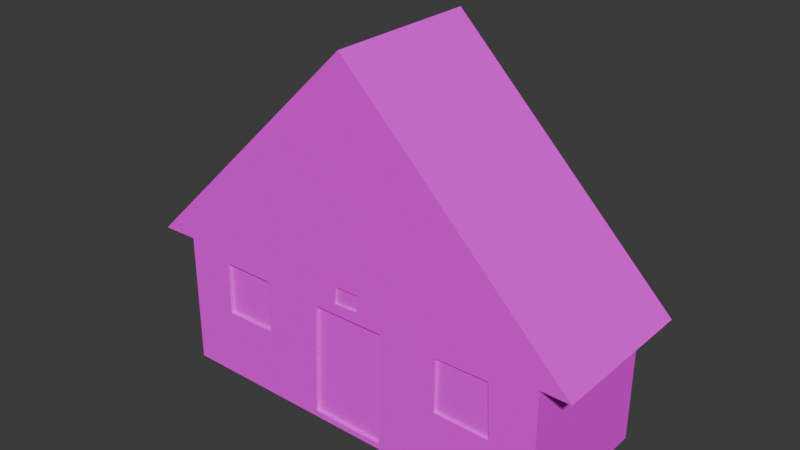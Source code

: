# Source: untitled.blend  (saved by Blender 4.3.32; exported with 4.5.12 LTS)
import bpy
from mathutils import Matrix  # noqa: F401  (used for matrix-valued properties, if any)

bpy.ops.wm.read_factory_settings(use_empty=True)
scene = bpy.context.scene
scene.name = 'Scene'

# ---- collections
col_collection = bpy.data.collections.new('Collection'); scene.collection.children.link(col_collection)

# ---- images (referenced by path relative to the original .blend; pixels are not part of the script)
import os
ASSET_DIR = os.environ.get("B2B_ASSET_DIR", "")  # directory of the original .blend (textures are referenced by path, not embedded)
HERE = os.path.dirname(os.path.abspath(__file__))  # packed textures are extracted next to this script under _unpacked/

def load_image(name, relpath, width, height, colorspace="sRGB"):
    """Load a texture the original file referenced (path relative to the .blend, or extracted next to this script)."""
    p = next((c for c in (os.path.join(HERE, relpath), os.path.join(ASSET_DIR, relpath)) if relpath and os.path.exists(c)), "")
    if p:
        img = bpy.data.images.load(p, check_existing=True)
        img.name = name
    else:  # same state as the original file: an image datablock whose file is absent (Cycles renders it pink)
        img = bpy.data.images.new(name, width, height)
        img.source = "FILE"
        img.filepath = "//" + (relpath or name)
    img.colorspace_settings.name = colorspace
    return img
img_pixil_frame_0__3__png = load_image('pixil-frame-0 (3).png', 'pixil-frame-0 (3).png', 1024, 1024, 'sRGB')

# ---- materials (node trees are filled in below, after node groups)
mat_house = bpy.data.materials.new('house')

# ---- material node trees
mat_house.use_nodes = True; mat_house.node_tree.nodes.clear()
_N = mat_house.node_tree.nodes; _L = mat_house.node_tree.links
n0 = _N.new('ShaderNodeBsdfPrincipled'); n0.name = 'Principled BSDF'; n0.location = (10, 300)
n0.inputs[2].default_value = 1.0
n1 = _N.new('ShaderNodeOutputMaterial'); n1.name = 'Material Output'; n1.location = (300, 300)
n2 = _N.new('ShaderNodeTexImage'); n2.name = 'Image Texture'; n2.location = (-278, 199)
n2.image = img_pixil_frame_0__3__png
_L.new(n0.outputs[0], n1.inputs[0])
_L.new(n2.outputs[0], n0.inputs[0])
n1.is_active_output = True

# ---- world
world_world = bpy.data.worlds.new('World'); scene.world = world_world
world_world.use_nodes = True; world_world.node_tree.nodes.clear()
_N = world_world.node_tree.nodes; _L = world_world.node_tree.links
n0 = _N.new('ShaderNodeOutputWorld'); n0.name = 'World Output'; n0.location = (300, 300)
n1 = _N.new('ShaderNodeBackground'); n1.name = 'Background'; n1.location = (10, 300)
n1.inputs[0].default_value = (0.05088, 0.05088, 0.05088, 1.0)
_L.new(n1.outputs[0], n0.inputs[0])
n0.is_active_output = True
world_world.color = (0.05088, 0.05088, 0.05088)
world_world.sun_shadow_jitter_overblur = 0.0

# ---- meshes
me_plane = bpy.data.meshes.new('Plane')
me_plane.from_pydata([(-0.8389, 0.5708, -3.433e-08), (0.8313, -0.001765, -3.433e-08), (0.9554, 0.582, -3.433e-08), (-1.0, 0.5666, -3.433e-08), (-0.8426, 0.000833, -3.433e-08), (-0.009409, 1.538, -3.433e-08), (0.834, 0.5826, -3.433e-08), (-0.8389, 0.5708, -0.66), (0.8313, -0.001765, -0.66), (0.9554, 0.582, -0.66), (-1.0, 0.5666, -0.66), (-0.8426, 0.000833, -0.66), (-0.009409, 1.538, -0.66), (0.834, 0.5826, -0.66), (0.4067, 0.2925, -0.01238), (0.4102, 0.5241, -0.01238), (0.6339, 0.5269, -0.01238), (0.6456, 0.2889, -0.01238), (-0.4117, 0.5241, -0.01629), (-0.4114, 0.296, -0.01629), (-0.6398, 0.2937, -0.01629), (-0.6398, 0.2937, -3.433e-08), (-0.4114, 0.296, -3.433e-08), (-0.4117, 0.5241, -3.433e-08), (0.6456, 0.2889, -3.433e-08), (-0.6358, 0.525, -3.433e-08), (0.6339, 0.5269, -3.433e-08), (0.4102, 0.5241, -3.433e-08), (0.4067, 0.2925, -3.433e-08), (-0.6358, 0.525, -0.01629), (0.1538, 0.2936, -3.433e-08), (-0.1643, 0.2949, -3.433e-08), (-0.1664, 0.2373, -3.433e-08), (0.1508, 0.1613, -3.433e-08), (-0.1741, 0.0266, -3.433e-08), (0.1477, 0.02266, -3.433e-08), (-0.1562, 0.515, -3.433e-08), (0.1588, 0.5169, -3.433e-08), (0.1538, 0.2936, -0.01536), (-0.1643, 0.2949, -0.01536), (-0.1664, 0.2373, -0.01536), (0.1508, 0.1613, -0.01536), (-0.1741, 0.0266, -0.01536), (0.1477, 0.02266, -0.01536), (-0.1562, 0.515, -0.01536), (0.1588, 0.5169, -0.01536), (0.0497, 0.5655, -3.433e-08), (-0.05795, 0.5612, -3.433e-08), (-0.05188, 0.6359, -3.433e-08), (0.05508, 0.637, -3.433e-08), (0.0497, 0.5655, -0.008698), (-0.05795, 0.5612, -0.008698), (-0.05188, 0.6359, -0.008698), (0.05508, 0.637, -0.008698)], [], [(11, 7, 10, 12, 9, 13, 8), (0, 3, 10, 7), (1, 4, 11, 8), (3, 5, 12, 10), (4, 0, 7, 11), (5, 2, 9, 12), (6, 1, 8, 13), (2, 6, 13, 9), (25, 21, 20, 29), (1, 24, 28, 30, 33), (26, 27, 15, 16), (28, 24, 17, 14), (17, 16, 15, 14), (23, 25, 29, 18), (21, 22, 19, 20), (0, 21, 25, 23, 47, 48, 49, 2, 5, 3), (18, 29, 20, 19), (4, 1, 33, 35, 34, 32, 22, 21, 0), (24, 26, 16, 17), (22, 23, 18, 19), (27, 28, 14, 15), (41, 38, 39, 40), (33, 30, 38, 41), (32, 31, 22), (35, 33, 41, 43), (36, 31, 39, 44), (40, 42, 43, 41), (38, 45, 44, 39), (37, 36, 44, 45), (34, 35, 43, 42), (32, 34, 42, 40), (31, 32, 40, 39), (30, 37, 45, 38), (50, 53, 52, 51), (2, 49, 46, 47, 23, 22, 31, 36, 37, 30, 28, 27, 26, 24, 1, 6), (46, 49, 53, 50), (48, 47, 51, 52), (49, 48, 52, 53), (47, 46, 50, 51)])
_uv = me_plane.uv_layers.new(name='UVMap')
_uv.uv.foreach_set('vector', [0.07869, 0.1078, 0.08055, 0.3927, 0.0, 0.3907, 0.4953, 0.8762, 0.9777, 0.3984, 0.917, 0.3987, 0.9157, 0.1065, 0.08055, 0.3927, 0.0, 0.3907, 0.0, 0.3907, 0.08055, 0.3927, 0.9157, 0.1065, 0.07869, 0.1078, 0.07869, 0.1078, 0.9157, 0.1065, 0.0, 0.3907, 0.4953, 0.8762, 0.4953, 0.8762, 0.0, 0.3907, 0.07869, 0.1078, 0.08055, 0.3927, 0.08055, 0.3927, 0.07869, 0.1078, 0.4953, 0.8762, 0.9777, 0.3984, 0.9777, 0.3984, 0.4953, 0.8762, 0.917, 0.3987, 0.9157, 0.1065, 0.9157, 0.1065, 0.917, 0.3987, 0.9777, 0.3984, 0.917, 0.3987, 0.917, 0.3987, 0.9777, 0.3984, 0.1821, 0.3698, 0.1801, 0.2542, 0.1801, 0.2542, 0.1821, 0.3698, 0.9157, 0.1065, 0.8228, 0.2518, 0.7034, 0.2536, 0.5769, 0.2541, 0.5754, 0.188, 0.817, 0.3708, 0.7051, 0.3694, 0.7051, 0.3694, 0.817, 0.3708, 0.7034, 0.2536, 0.8228, 0.2518, 0.8228, 0.2518, 0.7034, 0.2536, 0.8228, 0.2518, 0.817, 0.3708, 0.7051, 0.3694, 0.7034, 0.2536, 0.2942, 0.3694, 0.1821, 0.3698, 0.1821, 0.3698, 0.2942, 0.3694, 0.1801, 0.2542, 0.2943, 0.2553, 0.2943, 0.2553, 0.1801, 0.2542, 0.08055, 0.3927, 0.1801, 0.2542, 0.1821, 0.3698, 0.2942, 0.3694, 0.471, 0.3879, 0.4741, 0.4253, 0.5275, 0.4259, 0.9777, 0.3984, 0.4953, 0.8762, 0.0, 0.3907, 0.2942, 0.3694, 0.1821, 0.3698, 0.1801, 0.2542, 0.2943, 0.2553, 0.07869, 0.1078, 0.9157, 0.1065, 0.5754, 0.188, 0.5739, 0.1187, 0.413, 0.1206, 0.4168, 0.226, 0.2943, 0.2553, 0.1801, 0.2542, 0.08055, 0.3927, 0.8228, 0.2518, 0.817, 0.3708, 0.817, 0.3708, 0.8228, 0.2518, 0.2943, 0.2553, 0.2942, 0.3694, 0.2942, 0.3694, 0.2943, 0.2553, 0.7051, 0.3694, 0.7034, 0.2536, 0.7034, 0.2536, 0.7051, 0.3694, 0.5754, 0.188, 0.5769, 0.2541, 0.4179, 0.2548, 0.4168, 0.226, 0.5754, 0.188, 0.5769, 0.2541, 0.5769, 0.2541, 0.5754, 0.188, 0.4168, 0.226, 0.4179, 0.2548, 0.2943, 0.2553, 0.5739, 0.1187, 0.5754, 0.188, 0.5754, 0.188, 0.5739, 0.1187, 0.4219, 0.3648, 0.4179, 0.2548, 0.4179, 0.2548, 0.4219, 0.3648, 0.4168, 0.226, 0.413, 0.1206, 0.5739, 0.1187, 0.5754, 0.188, 0.5769, 0.2541, 0.5794, 0.3658, 0.4219, 0.3648, 0.4179, 0.2548, 0.5794, 0.3658, 0.4219, 0.3648, 0.4219, 0.3648, 0.5794, 0.3658, 0.413, 0.1206, 0.5739, 0.1187, 0.5739, 0.1187, 0.413, 0.1206, 0.4168, 0.226, 0.413, 0.1206, 0.413, 0.1206, 0.4168, 0.226, 0.4179, 0.2548, 0.4168, 0.226, 0.4168, 0.226, 0.4179, 0.2548, 0.5769, 0.2541, 0.5794, 0.3658, 0.5794, 0.3658, 0.5769, 0.2541, 0.5248, 0.3901, 0.5275, 0.4259, 0.4741, 0.4253, 0.471, 0.3879, 0.9777, 0.3984, 0.5275, 0.4259, 0.5248, 0.3901, 0.471, 0.3879, 0.2942, 0.3694, 0.2943, 0.2553, 0.4179, 0.2548, 0.4219, 0.3648, 0.5794, 0.3658, 0.5769, 0.2541, 0.7034, 0.2536, 0.7051, 0.3694, 0.817, 0.3708, 0.8228, 0.2518, 0.9157, 0.1065, 0.917, 0.3987, 0.5248, 0.3901, 0.5275, 0.4259, 0.5275, 0.4259, 0.5248, 0.3901, 0.4741, 0.4253, 0.471, 0.3879, 0.471, 0.3879, 0.4741, 0.4253, 0.5275, 0.4259, 0.4741, 0.4253, 0.4741, 0.4253, 0.5275, 0.4259, 0.471, 0.3879, 0.5248, 0.3901, 0.5248, 0.3901, 0.471, 0.3879])
me_plane.materials.append(mat_house)
me_plane.update()

# ---- objects
ob_plane = bpy.data.objects.new('Plane', me_plane)

# ---- transforms, parenting, visibility, modifiers, constraints
ob_plane.location = (0.0, 0.0, 0.0)
ob_plane.rotation_euler = (1.571, 0.0, 0.0)

# ---- collection membership
col_collection.objects.link(ob_plane)

# ---- scene / render settings (as saved in the file)
scene.frame_start = 1; scene.frame_end = 250; scene.frame_set(1)
scene.render.engine = 'BLENDER_EEVEE_NEXT'
bpy.context.view_layer.update()

# ---- added for rendering (the .blend has no active camera and no usable light): camera, sun
cam_auto = bpy.data.cameras.new('AutoCamera')
cam_auto.lens = 50.0
cam_auto.sensor_width = 36.0
cam_auto.clip_end = 1000.0
ob_auto_camera = bpy.data.objects.new('AutoCamera', cam_auto)
scene.collection.objects.link(ob_auto_camera)
ob_auto_camera.location = (2.35988, -2.52861, 2.67371)
ob_auto_camera.rotation_euler = (1.09748, -7.21219e-08, 0.694738)
scene.camera = ob_auto_camera
light_auto_sun = bpy.data.lights.new('AutoSun', 'SUN')
light_auto_sun.energy = 3.0
light_auto_sun.angle = 0.0523599
ob_auto_sun = bpy.data.objects.new('AutoSun', light_auto_sun)
scene.collection.objects.link(ob_auto_sun)
ob_auto_sun.rotation_euler = (0.872665, 0.174533, 0.523599)
bpy.context.view_layer.update()
